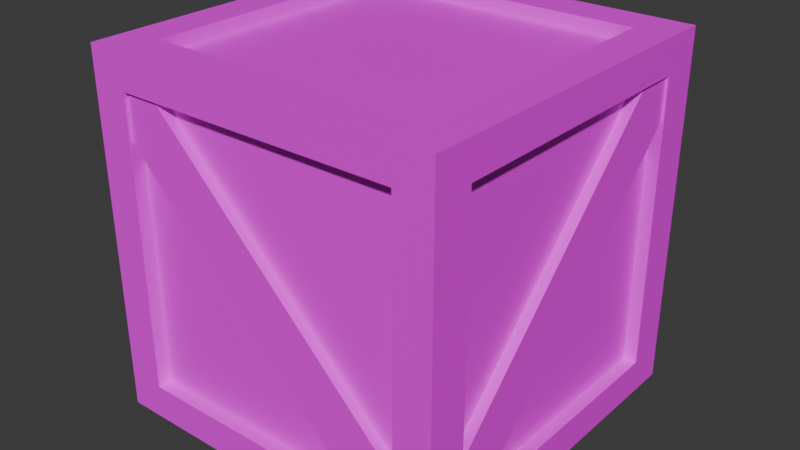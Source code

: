 # Source: environment_props.blend  (saved by Blender 4.5.91; exported with 4.5.12 LTS)
import bpy
from mathutils import Matrix  # noqa: F401  (used for matrix-valued properties, if any)

bpy.ops.wm.read_factory_settings(use_empty=True)
scene = bpy.context.scene
scene.name = 'Scene'

# ---- collections
col_props_breakables = bpy.data.collections.new('Props_Breakables'); scene.collection.children.link(col_props_breakables)

# ---- images (referenced by path relative to the original .blend; pixels are not part of the script)
import os
ASSET_DIR = os.environ.get("B2B_ASSET_DIR", "")  # directory of the original .blend (textures are referenced by path, not embedded)
HERE = os.path.dirname(os.path.abspath(__file__))  # packed textures are extracted next to this script under _unpacked/

def load_image(name, relpath, width, height, colorspace="sRGB"):
    """Load a texture the original file referenced (path relative to the .blend, or extracted next to this script)."""
    p = next((c for c in (os.path.join(HERE, relpath), os.path.join(ASSET_DIR, relpath)) if relpath and os.path.exists(c)), "")
    if p:
        img = bpy.data.images.load(p, check_existing=True)
        img.name = name
    else:  # same state as the original file: an image datablock whose file is absent (Cycles renders it pink)
        img = bpy.data.images.new(name, width, height)
        img.source = "FILE"
        img.filepath = "//" + (relpath or name)
    img.colorspace_settings.name = colorspace
    return img
img_mastertexture_png = load_image('MasterTexture.png', 'MasterTexture.png', 1024, 1024, 'sRGB')

# ---- materials (node trees are filled in below, after node groups)
mat_material = bpy.data.materials.new('Material')

# ---- material node trees
mat_material.use_nodes = True; mat_material.node_tree.nodes.clear()
_N = mat_material.node_tree.nodes; _L = mat_material.node_tree.links
n0 = _N.new('ShaderNodeBsdfPrincipled'); n0.name = 'Principled BSDF'; n0.location = (-200, 100)
n1 = _N.new('ShaderNodeOutputMaterial'); n1.name = 'Material Output'; n1.location = (200, 100)
n2 = _N.new('ShaderNodeTexImage'); n2.name = 'Image Texture'; n2.location = (-490, 75)
n2.image = img_mastertexture_png
_L.new(n0.outputs[0], n1.inputs[0])
_L.new(n2.outputs[0], n0.inputs[0])
n1.is_active_output = True

# ---- world
world_world = bpy.data.worlds.new('World'); scene.world = world_world
world_world.use_nodes = True; world_world.node_tree.nodes.clear()
_N = world_world.node_tree.nodes; _L = world_world.node_tree.links
n0 = _N.new('ShaderNodeOutputWorld'); n0.name = 'World Output'; n0.location = (300, 300)
n1 = _N.new('ShaderNodeBackground'); n1.name = 'Background'; n1.location = (10, 300)
n1.inputs[0].default_value = (0.05088, 0.05088, 0.05088, 1.0)
_L.new(n1.outputs[0], n0.inputs[0])
n0.is_active_output = True
world_world.color = (0.05088, 0.05088, 0.05088)
world_world.sun_shadow_jitter_overblur = 0.0

# ---- meshes
me_crate_wooden = bpy.data.meshes.new('Crate_Wooden')
me_crate_wooden.from_pydata([(-0.4606, -0.4606, 0.03937), (-0.4606, -0.4606, 0.9606), (-0.4606, 0.4606, 0.03937), (-0.4606, 0.4606, 0.9606), (0.4606, -0.4606, 0.03937), (0.4606, -0.4606, 0.9606), (0.4606, 0.4606, 0.03937), (0.4606, 0.4606, 0.9606), (-0.4484, -0.4892, 0.8329), (-0.3406, -0.4892, 0.9407), (-0.4484, -0.4481, 0.8329), (-0.3406, -0.4481, 0.9407), (0.3374, -0.4892, 0.04717), (0.4451, -0.4892, 0.1549), (0.3374, -0.4481, 0.04717), (0.4451, -0.4481, 0.1549), (0.4892, 0.3329, 0.9484), (0.4892, 0.4407, 0.8406), (0.4481, 0.3329, 0.9484), (0.4481, 0.4407, 0.8406), (0.4892, -0.4528, 0.1626), (0.4892, -0.3451, 0.05487), (0.4481, -0.4528, 0.1626), (0.4481, -0.3451, 0.05487), (-0.4892, 0.3329, 0.9484), (-0.4892, 0.4407, 0.8406), (-0.4481, 0.3329, 0.9484), (-0.4481, 0.4407, 0.8406), (-0.4892, -0.4528, 0.1626), (-0.4892, -0.3451, 0.05487), (-0.4481, -0.4528, 0.1626), (-0.4481, -0.3451, 0.05487), (0.3329, 0.4892, 0.9484), (0.4407, 0.4892, 0.8406), (0.3329, 0.4481, 0.9484), (0.4407, 0.4481, 0.8406), (-0.4528, 0.4892, 0.1626), (-0.3451, 0.4892, 0.05487), (-0.4528, 0.4481, 0.1626), (-0.3451, 0.4481, 0.05487), (-0.4965, -0.4981, 0.9983), (-0.4965, -0.3868, 0.9983), (-0.3938, -0.4981, 0.9983), (-0.3938, -0.3868, 0.9983), (-0.4965, -0.4981, 0.9024), (-0.4965, -0.3868, 0.9024), (-0.3938, -0.3868, 0.9024), (-0.3938, -0.4981, 0.9024), (0.4965, -0.4981, 0.9983), (0.4965, -0.3868, 0.9983), (0.3938, -0.4981, 0.9983), (0.3938, -0.3868, 0.9983), (0.4965, -0.4981, 0.9024), (0.4965, -0.3868, 0.9024), (0.3938, -0.3868, 0.9024), (0.3938, -0.4981, 0.9024), (-0.4965, 0.4981, 0.9983), (-0.4965, 0.3868, 0.9983), (-0.3938, 0.4981, 0.9983), (-0.3938, 0.3868, 0.9983), (-0.4965, 0.4981, 0.9024), (-0.4965, 0.3868, 0.9024), (-0.3938, 0.3868, 0.9024), (-0.3938, 0.4981, 0.9024), (0.4965, 0.4981, 0.9983), (0.4965, 0.3868, 0.9983), (0.3938, 0.4981, 0.9983), (0.3938, 0.3868, 0.9983), (0.4965, 0.4981, 0.9024), (0.4965, 0.3868, 0.9024), (0.3938, 0.3868, 0.9024), (0.3938, 0.4981, 0.9024), (-0.4965, -0.4981, 0.001657), (-0.4965, -0.3868, 0.001657), (-0.3938, -0.4981, 0.001657), (-0.3938, -0.3868, 0.001657), (-0.4965, -0.4981, 0.09759), (-0.4965, -0.3868, 0.09759), (-0.3938, -0.3868, 0.09759), (-0.3938, -0.4981, 0.09759), (0.4965, -0.4981, 0.001657), (0.4965, -0.3868, 0.001657), (0.3938, -0.4981, 0.001657), (0.3938, -0.3868, 0.001657), (0.4965, -0.4981, 0.09759), (0.4965, -0.3868, 0.09759), (0.3938, -0.3868, 0.09759), (0.3938, -0.4981, 0.09759), (-0.4965, 0.4981, 0.001657), (-0.4965, 0.3868, 0.001657), (-0.3938, 0.4981, 0.001657), (-0.3938, 0.3868, 0.001657), (-0.4965, 0.4981, 0.09759), (-0.4965, 0.3868, 0.09759), (-0.3938, 0.3868, 0.09759), (-0.3938, 0.4981, 0.09759), (0.4965, 0.4981, 0.001657), (0.4965, 0.3868, 0.001657), (0.3938, 0.4981, 0.001657), (0.3938, 0.3868, 0.001657), (0.4965, 0.4981, 0.09759), (0.4965, 0.3868, 0.09759), (0.3938, 0.3868, 0.09759), (0.3938, 0.4981, 0.09759)], [], [(0, 1, 3, 2), (2, 3, 7, 6), (6, 7, 5, 4), (4, 5, 1, 0), (2, 6, 4, 0), (7, 3, 1, 5), (14, 12, 8, 10), (9, 13, 15, 11), (8, 12, 13, 9), (22, 20, 16, 18), (17, 21, 23, 19), (16, 20, 21, 17), (30, 26, 24, 28), (25, 27, 31, 29), (24, 25, 29, 28), (38, 34, 32, 36), (33, 35, 39, 37), (32, 33, 37, 36), (77, 45, 46, 78), (78, 46, 47, 79), (79, 47, 44, 76), (54, 46, 43, 51), (41, 40, 42, 43), (42, 40, 44, 47), (55, 47, 46, 54), (59, 43, 46, 62), (40, 41, 45, 44), (69, 65, 49, 53), (57, 41, 43, 59), (62, 46, 45, 61), (50, 42, 47, 55), (51, 43, 42, 50), (84, 85, 53, 52), (85, 86, 54, 53), (86, 87, 55, 54), (87, 84, 52, 55), (92, 93, 61, 60), (49, 51, 50, 48), (50, 55, 52, 48), (67, 70, 54, 51), (48, 52, 53, 49), (86, 83, 75, 78), (65, 67, 51, 49), (70, 69, 53, 54), (93, 94, 62, 61), (94, 95, 63, 62), (95, 92, 60, 63), (70, 67, 59, 62), (57, 59, 58, 56), (58, 63, 60, 56), (71, 70, 62, 63), (56, 60, 61, 57), (66, 71, 63, 58), (67, 66, 58, 59), (100, 68, 69, 101), (101, 69, 70, 102), (102, 70, 71, 103), (103, 71, 68, 100), (93, 89, 73, 77), (65, 64, 66, 67), (66, 64, 68, 71), (64, 65, 69, 68), (73, 75, 74, 72), (74, 79, 76, 72), (87, 86, 78, 79), (91, 94, 78, 75), (72, 76, 77, 73), (101, 85, 81, 97), (89, 91, 75, 73), (94, 93, 77, 78), (82, 87, 79, 74), (83, 82, 74, 75), (102, 94, 91, 99), (81, 80, 82, 83), (82, 80, 84, 87), (99, 83, 86, 102), (80, 81, 85, 84), (61, 45, 41, 57), (97, 81, 83, 99), (102, 86, 85, 101), (89, 88, 90, 91), (90, 88, 92, 95), (103, 95, 94, 102), (88, 89, 93, 92), (98, 90, 95, 103), (99, 91, 90, 98), (97, 99, 98, 96), (98, 103, 100, 96), (96, 100, 101, 97), (76, 44, 45, 77)])
_uv = me_crate_wooden.uv_layers.new(name='UVMap')
_uv.uv.foreach_set('vector', [0.3265, 0.9217, 0.3265, 0.9217, 0.3265, 0.9217, 0.3265, 0.9217, 0.3265, 0.9217, 0.3265, 0.9217, 0.3265, 0.9217, 0.3265, 0.9217, 0.3265, 0.9217, 0.3265, 0.9217, 0.3265, 0.9217, 0.3265, 0.9217, 0.3265, 0.9217, 0.3265, 0.9217, 0.3265, 0.9217, 0.3265, 0.9217, 0.3265, 0.9217, 0.3265, 0.9217, 0.3265, 0.9217, 0.3265, 0.9217, 0.3265, 0.9217, 0.3265, 0.9217, 0.3265, 0.9217, 0.3265, 0.9217, 0.3292, 0.8799, 0.3292, 0.8799, 0.3292, 0.8799, 0.3292, 0.8799, 0.3292, 0.8799, 0.3292, 0.8799, 0.3292, 0.8799, 0.3292, 0.8799, 0.3292, 0.8799, 0.3292, 0.8799, 0.3292, 0.8799, 0.3292, 0.8799, 0.3292, 0.8799, 0.3292, 0.8799, 0.3292, 0.8799, 0.3292, 0.8799, 0.3292, 0.8799, 0.3292, 0.8799, 0.3292, 0.8799, 0.3292, 0.8799, 0.3292, 0.8799, 0.3292, 0.8799, 0.3292, 0.8799, 0.3292, 0.8799, 0.3292, 0.8799, 0.3292, 0.8799, 0.3292, 0.8799, 0.3292, 0.8799, 0.3292, 0.8799, 0.3292, 0.8799, 0.3292, 0.8799, 0.3292, 0.8799, 0.3292, 0.8799, 0.3292, 0.8799, 0.3292, 0.8799, 0.3292, 0.8799, 0.3292, 0.8799, 0.3292, 0.8799, 0.3292, 0.8799, 0.3292, 0.8799, 0.3292, 0.8799, 0.3292, 0.8799, 0.3292, 0.8799, 0.3292, 0.8799, 0.3292, 0.8799, 0.3292, 0.8799, 0.3292, 0.8799, 0.3292, 0.8799, 0.3253, 0.8731, 0.3253, 0.8731, 0.3253, 0.8731, 0.3253, 0.8731, 0.3253, 0.8731, 0.3253, 0.8731, 0.3253, 0.8731, 0.3253, 0.8731, 0.3253, 0.8731, 0.3253, 0.8731, 0.3253, 0.8731, 0.3253, 0.8731, 0.3253, 0.8731, 0.3253, 0.8731, 0.3253, 0.8731, 0.3253, 0.8731, 0.3253, 0.8731, 0.3253, 0.8731, 0.3253, 0.8731, 0.3253, 0.8731, 0.3253, 0.8731, 0.3253, 0.8731, 0.3253, 0.8731, 0.3253, 0.8731, 0.3253, 0.8731, 0.3253, 0.8731, 0.3253, 0.8731, 0.3253, 0.8731, 0.3253, 0.8731, 0.3253, 0.8731, 0.3253, 0.8731, 0.3253, 0.8731, 0.3253, 0.8731, 0.3253, 0.8731, 0.3253, 0.8731, 0.3253, 0.8731, 0.3253, 0.8731, 0.3253, 0.8731, 0.3253, 0.8731, 0.3253, 0.8731, 0.3253, 0.8731, 0.3253, 0.8731, 0.3253, 0.8731, 0.3253, 0.8731, 0.3253, 0.8731, 0.3253, 0.8731, 0.3253, 0.8731, 0.3253, 0.8731, 0.3253, 0.8731, 0.3253, 0.8731, 0.3253, 0.8731, 0.3253, 0.8731, 0.3253, 0.8731, 0.3253, 0.8731, 0.3253, 0.8731, 0.3253, 0.8731, 0.3253, 0.8731, 0.3253, 0.8731, 0.3253, 0.8731, 0.3253, 0.8731, 0.3253, 0.8731, 0.3253, 0.8731, 0.3253, 0.8731, 0.3253, 0.8731, 0.3253, 0.8731, 0.3253, 0.8731, 0.3253, 0.8731, 0.3253, 0.8731, 0.3253, 0.8731, 0.3253, 0.8731, 0.3253, 0.8731, 0.3253, 0.8731, 0.3253, 0.8731, 0.3253, 0.8731, 0.3253, 0.8731, 0.3253, 0.8731, 0.3253, 0.8731, 0.3253, 0.8731, 0.3253, 0.8731, 0.3253, 0.8731, 0.3253, 0.8731, 0.3253, 0.8731, 0.3253, 0.8731, 0.3253, 0.8731, 0.3253, 0.8731, 0.3253, 0.8731, 0.3253, 0.8731, 0.3253, 0.8731, 0.3253, 0.8731, 0.3253, 0.8731, 0.3253, 0.8731, 0.3253, 0.8731, 0.3253, 0.8731, 0.3253, 0.8731, 0.3253, 0.8731, 0.3253, 0.8731, 0.3253, 0.8731, 0.3253, 0.8731, 0.3253, 0.8731, 0.3253, 0.8731, 0.3253, 0.8731, 0.3253, 0.8731, 0.3253, 0.8731, 0.3253, 0.8731, 0.3253, 0.8731, 0.3253, 0.8731, 0.3253, 0.8731, 0.3253, 0.8731, 0.3253, 0.8731, 0.3253, 0.8731, 0.3253, 0.8731, 0.3253, 0.8731, 0.3253, 0.8731, 0.3253, 0.8731, 0.3253, 0.8731, 0.3253, 0.8731, 0.3253, 0.8731, 0.3253, 0.8731, 0.3253, 0.8731, 0.3253, 0.8731, 0.3253, 0.8731, 0.3253, 0.8731, 0.3253, 0.8731, 0.3253, 0.8731, 0.3253, 0.8731, 0.3253, 0.8731, 0.3253, 0.8731, 0.3253, 0.8731, 0.3253, 0.8731, 0.3253, 0.8731, 0.3253, 0.8731, 0.3253, 0.8731, 0.3253, 0.8731, 0.3253, 0.8731, 0.3253, 0.8731, 0.3253, 0.8731, 0.3253, 0.8731, 0.3253, 0.8731, 0.3253, 0.8731, 0.3253, 0.8731, 0.3253, 0.8731, 0.3253, 0.8731, 0.3253, 0.8731, 0.3253, 0.8731, 0.3253, 0.8731, 0.3253, 0.8731, 0.3253, 0.8731, 0.3253, 0.8731, 0.3253, 0.8731, 0.3253, 0.8731, 0.3253, 0.8731, 0.3253, 0.8731, 0.3253, 0.8731, 0.3253, 0.8731, 0.3253, 0.8731, 0.3253, 0.8731, 0.3253, 0.8731, 0.3253, 0.8731, 0.3253, 0.8731, 0.3253, 0.8731, 0.3253, 0.8731, 0.3253, 0.8731, 0.3253, 0.8731, 0.3253, 0.8731, 0.3253, 0.8731, 0.3253, 0.8731, 0.3253, 0.8731, 0.3253, 0.8731, 0.3253, 0.8731, 0.3253, 0.8731, 0.3253, 0.8731, 0.3253, 0.8731, 0.3253, 0.8731, 0.3253, 0.8731, 0.3253, 0.8731, 0.3253, 0.8731, 0.3253, 0.8731, 0.3253, 0.8731, 0.3253, 0.8731, 0.3253, 0.8731, 0.3253, 0.8731, 0.3253, 0.8731, 0.3253, 0.8731, 0.3253, 0.8731, 0.3253, 0.8731, 0.3253, 0.8731, 0.3253, 0.8731, 0.3253, 0.8731, 0.3253, 0.8731, 0.3253, 0.8731, 0.3253, 0.8731, 0.3253, 0.8731, 0.3253, 0.8731, 0.3253, 0.8731, 0.3253, 0.8731, 0.3253, 0.8731, 0.3253, 0.8731, 0.3253, 0.8731, 0.3253, 0.8731, 0.3253, 0.8731, 0.3253, 0.8731, 0.3253, 0.8731, 0.3253, 0.8731, 0.3253, 0.8731, 0.3253, 0.8731, 0.3253, 0.8731, 0.3253, 0.8731, 0.3253, 0.8731, 0.3253, 0.8731, 0.3253, 0.8731, 0.3253, 0.8731, 0.3253, 0.8731, 0.3253, 0.8731, 0.3253, 0.8731, 0.3253, 0.8731, 0.3253, 0.8731, 0.3253, 0.8731, 0.3253, 0.8731, 0.3253, 0.8731, 0.3253, 0.8731, 0.3253, 0.8731, 0.3253, 0.8731, 0.3253, 0.8731, 0.3253, 0.8731, 0.3253, 0.8731, 0.3253, 0.8731, 0.3253, 0.8731, 0.3253, 0.8731, 0.3253, 0.8731, 0.3253, 0.8731, 0.3253, 0.8731, 0.3253, 0.8731, 0.3253, 0.8731, 0.3253, 0.8731, 0.3253, 0.8731, 0.3253, 0.8731, 0.3253, 0.8731, 0.3253, 0.8731, 0.3253, 0.8731, 0.3253, 0.8731, 0.3253, 0.8731, 0.3253, 0.8731, 0.3253, 0.8731, 0.3253, 0.8731, 0.3253, 0.8731, 0.3253, 0.8731, 0.3253, 0.8731, 0.3253, 0.8731, 0.3253, 0.8731, 0.3253, 0.8731, 0.3253, 0.8731, 0.3253, 0.8731, 0.3253, 0.8731, 0.3253, 0.8731, 0.3253, 0.8731, 0.3253, 0.8731, 0.3253, 0.8731, 0.3253, 0.8731, 0.3253, 0.8731, 0.3253, 0.8731, 0.3253, 0.8731, 0.3253, 0.8731, 0.3253, 0.8731, 0.3253, 0.8731, 0.3253, 0.8731, 0.3253, 0.8731, 0.3253, 0.8731, 0.3253, 0.8731, 0.3253, 0.8731, 0.3253, 0.8731, 0.3253, 0.8731, 0.3253, 0.8731, 0.3253, 0.8731, 0.3253, 0.8731, 0.3253, 0.8731, 0.3253, 0.8731, 0.3253, 0.8731, 0.3253, 0.8731, 0.3253, 0.8731, 0.3253, 0.8731, 0.3253, 0.8731, 0.3253, 0.8731, 0.3253, 0.8731, 0.3253, 0.8731, 0.3253, 0.8731, 0.3253, 0.8731, 0.3253, 0.8731, 0.3253, 0.8731])
me_crate_wooden.materials.append(mat_material)
me_crate_wooden.update()
me_crate_wooden_007 = bpy.data.meshes.new('Crate_Wooden.007')
me_crate_wooden_007.from_pydata([(-0.2066, -0.03003, 0.2017), (-0.2693, -0.1027, 0.1119), (-0.2648, 0.04906, 0.1244), (-0.2306, -0.1027, 0.09802), (-0.2261, 0.04906, 0.1105), (-0.2224, -0.03481, 0.2637), (-0.2513, -0.1064, 0.1834), (-0.1258, -0.03481, 0.229), (-0.1547, -0.1064, 0.1487), (-0.2433, 0.03868, 0.2057), (-0.2721, -0.03291, 0.1254), (-0.1755, -0.03291, 0.09066), (-0.1467, 0.03868, 0.1709), (-0.316, -0.2494, 0.003255), (-0.3108, -0.254, 0.01785), (-0.3007, -0.2625, 0.003435), (0.2326, -0.1056, 0.008721), (0.2319, -0.1064, 0.009715), (0.2872, -0.04186, 0.009189), (0.2972, -0.03003, 0.02058), (0.2925, -0.03481, 0.0786), (0.3423, 0.0224, 0.00966), (0.3054, -0.02071, 0.009344), (0.05774, -0.03291, 0.006794), (0.3031, 0.03868, 0.009228), (-0.2066, -0.2351, 0.004368), (-0.2066, -0.11, 0.004173), (-0.3161, -0.142, 0.003087), (-0.2068, 0.2506, 0.003609), (-0.3163, 0.2961, 0.002403), (-0.3162, 0.1225, 0.002674), (-0.2067, 0.07699, 0.00388), (-0.2778, -0.2067, 0.003585), (-0.2781, 0.2217, 0.002915), (-0.2647, 0.05903, 0.003308), (-0.3084, -0.09259, 0.00309), (-0.3085, 0.06036, 0.002851), (-0.2646, -0.09392, 0.003547)], [(34, 31)], [(2, 4, 34, 36), (1, 2, 36, 35), (8, 25, 26, 11), (6, 14, 15, 25, 8), (11, 26, 27, 10), (6, 8, 7, 5), (7, 12, 9, 5), (5, 9, 10, 6), (10, 27, 13, 14, 6), (33, 32, 0), (19, 22, 33, 0), (29, 30, 10, 9), (24, 23, 11, 12), (30, 31, 11, 10), (23, 16, 17, 8, 11), (31, 28, 12, 11), (32, 18, 19, 0), (17, 20, 7, 8), (35, 37, 3, 1), (13, 27, 26, 25, 15), (18, 32, 33, 22), (20, 21, 24, 12, 7), (15, 14, 13), (28, 29, 9, 12), (22, 19, 18), (36, 34, 37, 35), (28, 31, 30, 29)])
_uv = me_crate_wooden_007.uv_layers.new(name='UVMap')
_uv.uv.foreach_set('vector', [0.3292, 0.8799, 0.3292, 0.8799, 0.3292, 0.8799, 0.3292, 0.8799, 0.3292, 0.8799, 0.3292, 0.8799, 0.3292, 0.8799, 0.3292, 0.8799, 0.3253, 0.8731, 0.3253, 0.8731, 0.3253, 0.8731, 0.3253, 0.8731, 0.3253, 0.8731, 0.3253, 0.8731, 0.3253, 0.8731, 0.3253, 0.8731, 0.3253, 0.8731, 0.3253, 0.8731, 0.3253, 0.8731, 0.3253, 0.8731, 0.3253, 0.8731, 0.3253, 0.8731, 0.3253, 0.8731, 0.3253, 0.8731, 0.3253, 0.8731, 0.3253, 0.8731, 0.3253, 0.8731, 0.3253, 0.8731, 0.3253, 0.8731, 0.3253, 0.8731, 0.3253, 0.8731, 0.3253, 0.8731, 0.3253, 0.8731, 0.3253, 0.8731, 0.3253, 0.8731, 0.3253, 0.8731, 0.3253, 0.8731, 0.3253, 0.8731, 0.3265, 0.9217, 0.3265, 0.9217, 0.3265, 0.9217, 0.3265, 0.9217, 0.3265, 0.9217, 0.3265, 0.9217, 0.3265, 0.9217, 0.3253, 0.8731, 0.3253, 0.8731, 0.3253, 0.8731, 0.3253, 0.8731, 0.3253, 0.8731, 0.3253, 0.8731, 0.3253, 0.8731, 0.3253, 0.8731, 0.3253, 0.8731, 0.3253, 0.8731, 0.3253, 0.8731, 0.3253, 0.8731, 0.3253, 0.8731, 0.3253, 0.8731, 0.3253, 0.8731, 0.3253, 0.8731, 0.3253, 0.8731, 0.3253, 0.8731, 0.3253, 0.8731, 0.3253, 0.8731, 0.3253, 0.8731, 0.3265, 0.9217, 0.3265, 0.9217, 0.3265, 0.9217, 0.3265, 0.9217, 0.3253, 0.8731, 0.3253, 0.8731, 0.3253, 0.8731, 0.3253, 0.8731, 0.3292, 0.8799, 0.3292, 0.8799, 0.3292, 0.8799, 0.3292, 0.8799, 0.3385, 0.876, 0.3385, 0.876, 0.3385, 0.876, 0.3385, 0.876, 0.3385, 0.876, 0.3385, 0.876, 0.3385, 0.876, 0.3385, 0.876, 0.3385, 0.876, 0.3253, 0.8731, 0.3253, 0.8731, 0.3253, 0.8731, 0.3253, 0.8731, 0.3253, 0.8731, 0.3385, 0.876, 0.3385, 0.876, 0.3385, 0.876, 0.3253, 0.8731, 0.3253, 0.8731, 0.3253, 0.8731, 0.3253, 0.8731, 0.313, 0.9178, 0.3166, 0.9139, 0.313, 0.9088, 0.3292, 0.8799, 0.3292, 0.8799, 0.3292, 0.8799, 0.3292, 0.8799, 0.3253, 0.8731, 0.3253, 0.8731, 0.3253, 0.8731, 0.3253, 0.8731])
me_crate_wooden_007.materials.append(mat_material)
me_crate_wooden_007.update()
me_crate_wooden_009 = bpy.data.meshes.new('Crate_Wooden.009')
me_crate_wooden_009.from_pydata([(-0.4074, -0.06106, 0.1061), (-0.4074, 0.05031, 0.1061), (-0.4074, 0.05031, 0.003454), (-0.4074, -0.06106, 0.003454), (0.3974, -0.06106, 0.1061), (0.3974, 0.05031, 0.1061), (0.3974, 0.05031, 0.003454), (0.3974, -0.06106, 0.003454)], [], [(4, 5, 1, 0), (5, 6, 2, 1), (6, 7, 3, 2), (7, 4, 0, 3), (4, 7, 6, 5), (0, 1, 2, 3)])
_uv = me_crate_wooden_009.uv_layers.new(name='UVMap')
_uv.uv.foreach_set('vector', [0.3253, 0.8731, 0.3253, 0.8731, 0.3253, 0.8731, 0.3253, 0.8731, 0.3253, 0.8731, 0.3253, 0.8731, 0.3253, 0.8731, 0.3253, 0.8731, 0.3253, 0.8731, 0.3253, 0.8731, 0.3253, 0.8731, 0.3253, 0.8731, 0.3253, 0.8731, 0.3253, 0.8731, 0.3253, 0.8731, 0.3253, 0.8731, 0.3253, 0.8731, 0.3253, 0.8731, 0.3253, 0.8731, 0.3253, 0.8731, 0.3253, 0.8731, 0.3253, 0.8731, 0.3253, 0.8731, 0.3253, 0.8731])
me_crate_wooden_009.materials.append(mat_material)
me_crate_wooden_009.update()

# ---- objects
ob_crate_wooden = bpy.data.objects.new('Crate_Wooden', me_crate_wooden)
ob_crate_wooden_particle = bpy.data.objects.new('Crate_Wooden-particle', me_crate_wooden_007)
ob_crate_wooden_particle_001 = bpy.data.objects.new('Crate_Wooden-particle.001', me_crate_wooden_009)

# ---- transforms, parenting, visibility, modifiers, constraints
ob_crate_wooden.location = (0.0, 0.0, 0.0)
ob_crate_wooden_particle.location = (0.0, 0.0, 0.0)
ob_crate_wooden_particle_001.location = (0.0, 0.0, 0.0)

# ---- collection membership
col_props_breakables.objects.link(ob_crate_wooden)
col_props_breakables.objects.link(ob_crate_wooden_particle)
col_props_breakables.objects.link(ob_crate_wooden_particle_001)

# ---- scene / render settings (as saved in the file)
scene.frame_start = 1; scene.frame_end = 250; scene.frame_set(29)
scene.render.engine = 'BLENDER_EEVEE_NEXT'
scene.unit_settings.scale_length = 0.001
bpy.context.view_layer.update()

# ---- added for rendering (the .blend has no active camera and no usable light): camera, sun
cam_auto = bpy.data.cameras.new('AutoCamera')
cam_auto.lens = 50.0
cam_auto.sensor_width = 36.0
cam_auto.clip_end = 1000.0
ob_auto_camera = bpy.data.objects.new('AutoCamera', cam_auto)
scene.collection.objects.link(ob_auto_camera)
ob_auto_camera.location = (1.595, -1.914, 1.776)
ob_auto_camera.rotation_euler = (1.09748, -7.21219e-08, 0.694738)
scene.camera = ob_auto_camera
light_auto_sun = bpy.data.lights.new('AutoSun', 'SUN')
light_auto_sun.energy = 3.0
light_auto_sun.angle = 0.0523599
ob_auto_sun = bpy.data.objects.new('AutoSun', light_auto_sun)
scene.collection.objects.link(ob_auto_sun)
ob_auto_sun.rotation_euler = (0.872665, 0.174533, 0.523599)
bpy.context.view_layer.update()
